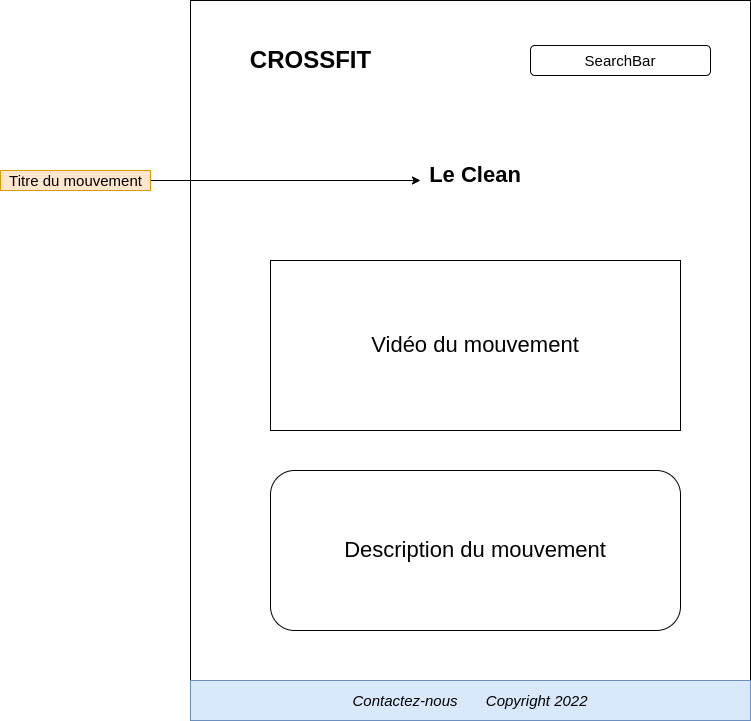

The diagram above was exported from draw.io. Its source (the exported page's mxGraphModel, read from the mxfile embedded in the PNG):
<mxGraphModel dx="2249" dy="832" grid="1" gridSize="10" guides="1" tooltips="1" connect="1" arrows="1" fold="1" page="1" pageScale="1" pageWidth="827" pageHeight="1169" math="0" shadow="0">
  <root>
    <mxCell id="0" />
    <mxCell id="1" parent="0" />
    <mxCell id="dgO5MScAENU6xWFQZ1S1-1" value="" style="rounded=0;whiteSpace=wrap;html=1;fontSize=15;" parent="1" vertex="1">
      <mxGeometry x="120" y="80" width="560" height="720" as="geometry" />
    </mxCell>
    <mxCell id="dgO5MScAENU6xWFQZ1S1-2" value="CROSSFIT" style="text;strokeColor=none;fillColor=none;html=1;fontSize=24;fontStyle=1;verticalAlign=middle;align=center;rounded=1;" parent="1" vertex="1">
      <mxGeometry x="160" y="120" width="160" height="40" as="geometry" />
    </mxCell>
    <mxCell id="dgO5MScAENU6xWFQZ1S1-3" value="SearchBar" style="rounded=1;whiteSpace=wrap;html=1;fontSize=15;" parent="1" vertex="1">
      <mxGeometry x="460" y="125" width="180" height="30" as="geometry" />
    </mxCell>
    <mxCell id="dgO5MScAENU6xWFQZ1S1-4" value="Le Clean" style="text;html=1;strokeColor=none;fillColor=none;align=center;verticalAlign=middle;whiteSpace=wrap;rounded=0;fontSize=22;fontStyle=1" parent="1" vertex="1">
      <mxGeometry x="290" y="240" width="230" height="30" as="geometry" />
    </mxCell>
    <mxCell id="dgO5MScAENU6xWFQZ1S1-5" value="Vidéo du mouvement" style="rounded=0;whiteSpace=wrap;html=1;fontSize=22;" parent="1" vertex="1">
      <mxGeometry x="200" y="340" width="410" height="170" as="geometry" />
    </mxCell>
    <mxCell id="dgO5MScAENU6xWFQZ1S1-6" value="Description du mouvement" style="rounded=1;whiteSpace=wrap;html=1;fontSize=22;" parent="1" vertex="1">
      <mxGeometry x="200" y="550" width="410" height="160" as="geometry" />
    </mxCell>
    <mxCell id="dgO5MScAENU6xWFQZ1S1-7" value="Contactez-nous&lt;span style=&quot;white-space: pre; font-size: 15px;&quot;&gt;&#09;&lt;/span&gt;Copyright 2022" style="rounded=0;whiteSpace=wrap;html=1;fontSize=15;fillColor=#dae8fc;strokeColor=#6c8ebf;fontStyle=2" parent="1" vertex="1">
      <mxGeometry x="120" y="760" width="560" height="40" as="geometry" />
    </mxCell>
    <mxCell id="5R60s6rRuCd0LVPHpwry-1" value="" style="endArrow=classic;html=1;rounded=0;fontSize=15;" parent="1" edge="1">
      <mxGeometry width="50" height="50" relative="1" as="geometry">
        <mxPoint x="80" y="260" as="sourcePoint" />
        <mxPoint x="350" y="260" as="targetPoint" />
      </mxGeometry>
    </mxCell>
    <mxCell id="5R60s6rRuCd0LVPHpwry-2" value="Titre du mouvement" style="text;html=1;align=center;verticalAlign=middle;resizable=0;points=[];autosize=1;strokeColor=#d79b00;fillColor=#ffe6cc;fontSize=15;" parent="1" vertex="1">
      <mxGeometry x="-70" y="250" width="150" height="20" as="geometry" />
    </mxCell>
  </root>
</mxGraphModel>